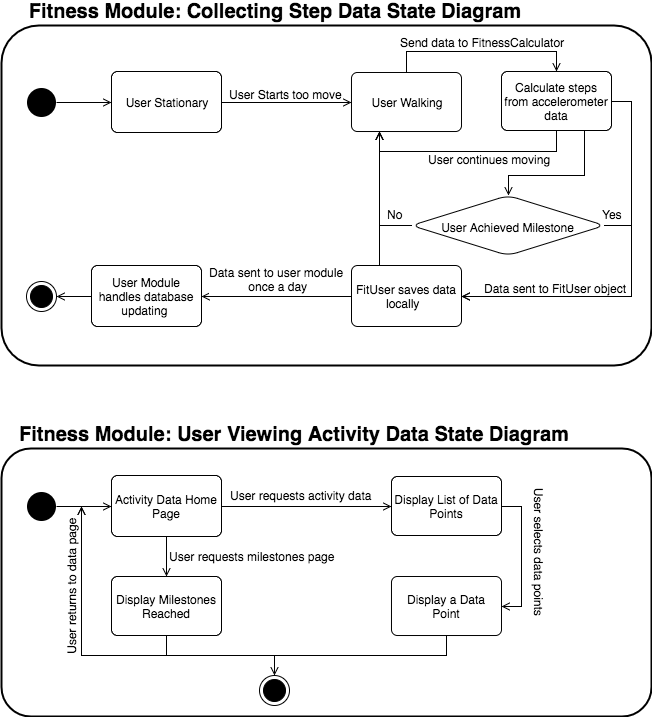

The diagram above was exported from draw.io. Its source (the exported page's mxGraphModel, read from the mxfile embedded in the PNG):
<mxGraphModel dx="790" dy="477" grid="1" gridSize="10" guides="1" tooltips="1" connect="1" arrows="1" fold="1" page="1" pageScale="1" pageWidth="1169" pageHeight="826" math="0" shadow="0">
  <root>
    <mxCell id="0" />
    <mxCell id="1" parent="0" />
    <mxCell id="2f7d6bd29dc70115-8" value="" style="strokeWidth=2;rounded=1;arcSize=11;whiteSpace=wrap;html=1;align=center;fillColor=#ffffff;fontSize=12;fontColor=#000000;strokeColor=#000000;" vertex="1" parent="1">
      <mxGeometry x="100" y="130" width="650" height="340" as="geometry" />
    </mxCell>
    <mxCell id="2f7d6bd29dc70115-9" value="" style="ellipse;html=1;shape=startState;fillColor=#000000;strokeColor=#000000;rounded=1;fontSize=12;fontColor=#000000;align=left;strokeWidth=7;" vertex="1" parent="1">
      <mxGeometry x="125" y="192" width="30" height="30" as="geometry" />
    </mxCell>
    <mxCell id="2f7d6bd29dc70115-11" value="User Stationary" style="strokeWidth=1;rounded=1;arcSize=10;whiteSpace=wrap;html=1;align=center;fillColor=#ffffff;fontSize=12;fontColor=#000000;strokeColor=#000000;" vertex="1" parent="1">
      <mxGeometry x="210" y="176" width="110" height="61" as="geometry" />
    </mxCell>
    <mxCell id="2f7d6bd29dc70115-12" value="User Walking" style="strokeWidth=1;rounded=1;arcSize=10;whiteSpace=wrap;html=1;align=center;fillColor=#ffffff;fontSize=12;fontColor=#000000;strokeColor=#000000;" vertex="1" parent="1">
      <mxGeometry x="450" y="177" width="110" height="59" as="geometry" />
    </mxCell>
    <mxCell id="2f7d6bd29dc70115-13" style="edgeStyle=orthogonalEdgeStyle;rounded=0;html=1;exitX=1;exitY=0.5;entryX=0;entryY=0.5;endArrow=open;endFill=0;jettySize=auto;orthogonalLoop=1;fontSize=12;fontColor=#000000;" edge="1" parent="1" source="2f7d6bd29dc70115-11" target="2f7d6bd29dc70115-12">
      <mxGeometry relative="1" as="geometry" />
    </mxCell>
    <mxCell id="2f7d6bd29dc70115-14" value="User Starts too move" style="text;html=1;resizable=0;points=[];align=center;verticalAlign=bottom;labelBackgroundColor=#ffffff;fontSize=12;fontColor=#000000;" vertex="1" connectable="0" parent="2f7d6bd29dc70115-13">
      <mxGeometry x="-0.168" relative="1" as="geometry">
        <mxPoint x="10" as="offset" />
      </mxGeometry>
    </mxCell>
    <mxCell id="2f7d6bd29dc70115-18" style="edgeStyle=orthogonalEdgeStyle;rounded=0;html=1;exitX=1;exitY=0.5;entryX=0;entryY=0.5;endArrow=open;endFill=0;jettySize=auto;orthogonalLoop=1;fontSize=12;fontColor=#000000;" edge="1" parent="1" source="2f7d6bd29dc70115-9" target="2f7d6bd29dc70115-11">
      <mxGeometry relative="1" as="geometry" />
    </mxCell>
    <mxCell id="2f7d6bd29dc70115-20" value="Calculate steps from accelerometer data" style="strokeWidth=1;rounded=1;arcSize=10;whiteSpace=wrap;html=1;align=center;fillColor=#ffffff;fontSize=12;fontColor=#000000;strokeColor=#000000;" vertex="1" parent="1">
      <mxGeometry x="600" y="176" width="110" height="59" as="geometry" />
    </mxCell>
    <mxCell id="2f7d6bd29dc70115-23" style="edgeStyle=orthogonalEdgeStyle;rounded=0;html=1;exitX=0.5;exitY=0;entryX=0.5;entryY=0;endArrow=open;endFill=0;jettySize=auto;orthogonalLoop=1;fontSize=12;fontColor=#000000;" edge="1" parent="1" source="2f7d6bd29dc70115-12" target="2f7d6bd29dc70115-20">
      <mxGeometry relative="1" as="geometry" />
    </mxCell>
    <mxCell id="2f7d6bd29dc70115-26" value="Send data to FitnessCalculator" style="text;html=1;resizable=0;points=[];align=center;verticalAlign=bottom;labelBackgroundColor=#ffffff;fontSize=12;fontColor=#000000;" vertex="1" connectable="0" parent="1">
      <mxGeometry x="570" y="155" as="geometry">
        <mxPoint x="10" as="offset" />
      </mxGeometry>
    </mxCell>
    <mxCell id="2f7d6bd29dc70115-27" value="User continues moving" style="text;html=1;resizable=0;points=[];align=center;verticalAlign=bottom;labelBackgroundColor=#ffffff;fontSize=12;fontColor=#000000;" vertex="1" connectable="0" parent="1">
      <mxGeometry x="577" y="272" as="geometry">
        <mxPoint x="10" as="offset" />
      </mxGeometry>
    </mxCell>
    <mxCell id="2f7d6bd29dc70115-28" value="FitUser saves data locally &amp;nbsp;" style="strokeWidth=1;rounded=1;arcSize=10;whiteSpace=wrap;html=1;align=center;fillColor=#ffffff;fontSize=12;fontColor=#000000;strokeColor=#000000;" vertex="1" parent="1">
      <mxGeometry x="450" y="370" width="110" height="61" as="geometry" />
    </mxCell>
    <mxCell id="2f7d6bd29dc70115-29" style="edgeStyle=orthogonalEdgeStyle;rounded=0;html=1;exitX=1;exitY=0.5;entryX=1;entryY=0.5;endArrow=open;endFill=0;jettySize=auto;orthogonalLoop=1;fontSize=12;fontColor=#000000;" edge="1" parent="1" source="2f7d6bd29dc70115-20" target="2f7d6bd29dc70115-28">
      <mxGeometry relative="1" as="geometry" />
    </mxCell>
    <mxCell id="2f7d6bd29dc70115-31" value="Data sent to FitUser object" style="text;html=1;resizable=0;points=[];align=center;verticalAlign=middle;labelBackgroundColor=#ffffff;fontSize=12;fontColor=#000000;" vertex="1" connectable="0" parent="2f7d6bd29dc70115-29">
      <mxGeometry x="0.5" y="3" relative="1" as="geometry">
        <mxPoint x="-3" y="-12" as="offset" />
      </mxGeometry>
    </mxCell>
    <mxCell id="2f7d6bd29dc70115-30" value="User Module handles database updating&amp;nbsp;" style="strokeWidth=1;rounded=1;arcSize=10;whiteSpace=wrap;html=1;align=center;fillColor=#ffffff;fontSize=12;fontColor=#000000;strokeColor=#000000;" vertex="1" parent="1">
      <mxGeometry x="190" y="370" width="110" height="61" as="geometry" />
    </mxCell>
    <mxCell id="2f7d6bd29dc70115-32" style="edgeStyle=orthogonalEdgeStyle;rounded=0;html=1;exitX=0;exitY=0.5;entryX=1;entryY=0.5;endArrow=open;endFill=0;jettySize=auto;orthogonalLoop=1;fontSize=12;fontColor=#000000;" edge="1" parent="1" source="2f7d6bd29dc70115-28" target="2f7d6bd29dc70115-30">
      <mxGeometry relative="1" as="geometry" />
    </mxCell>
    <mxCell id="2f7d6bd29dc70115-33" value="Data sent to user module &lt;br&gt;once a day" style="text;html=1;resizable=0;points=[];align=center;verticalAlign=middle;labelBackgroundColor=#ffffff;fontSize=12;fontColor=#000000;" vertex="1" connectable="0" parent="2f7d6bd29dc70115-32">
      <mxGeometry x="-0.1077" y="3" relative="1" as="geometry">
        <mxPoint x="-7" y="-21" as="offset" />
      </mxGeometry>
    </mxCell>
    <mxCell id="2f7d6bd29dc70115-34" value="" style="ellipse;html=1;shape=endState;fillColor=#000000;strokeColor=#000000;rounded=1;fontSize=12;fontColor=#000000;align=left;" vertex="1" parent="1">
      <mxGeometry x="125" y="386" width="30" height="30" as="geometry" />
    </mxCell>
    <mxCell id="2f7d6bd29dc70115-35" style="edgeStyle=orthogonalEdgeStyle;rounded=0;html=1;exitX=0;exitY=0.5;entryX=1;entryY=0.5;endArrow=open;endFill=0;jettySize=auto;orthogonalLoop=1;fontSize=12;fontColor=#000000;" edge="1" parent="1" source="2f7d6bd29dc70115-30" target="2f7d6bd29dc70115-34">
      <mxGeometry relative="1" as="geometry" />
    </mxCell>
    <mxCell id="2f7d6bd29dc70115-36" value="Fitness Module: Collecting Step Data State Diagram" style="text;html=1;strokeColor=none;fillColor=none;align=center;verticalAlign=middle;whiteSpace=wrap;rounded=1;fontSize=20;fontColor=#000000;fontStyle=1" vertex="1" parent="1">
      <mxGeometry x="116" y="106" width="514" height="20" as="geometry" />
    </mxCell>
    <mxCell id="2f7d6bd29dc70115-37" value="" style="strokeWidth=2;rounded=1;arcSize=11;whiteSpace=wrap;html=1;align=center;fillColor=#ffffff;fontSize=12;fontColor=#000000;strokeColor=#000000;" vertex="1" parent="1">
      <mxGeometry x="100" y="553" width="650" height="268" as="geometry" />
    </mxCell>
    <mxCell id="2f7d6bd29dc70115-57" value="Fitness Module: User Viewing Activity Data State Diagram" style="text;html=1;strokeColor=none;fillColor=none;align=center;verticalAlign=middle;whiteSpace=wrap;rounded=1;fontSize=20;fontColor=#000000;fontStyle=1" vertex="1" parent="1">
      <mxGeometry x="116" y="529" width="554" height="20" as="geometry" />
    </mxCell>
    <mxCell id="2f7d6bd29dc70115-58" value="" style="ellipse;html=1;shape=startState;fillColor=#000000;strokeColor=#000000;rounded=1;fontSize=12;fontColor=#000000;align=left;strokeWidth=7;" vertex="1" parent="1">
      <mxGeometry x="125" y="596" width="30" height="30" as="geometry" />
    </mxCell>
    <mxCell id="2f7d6bd29dc70115-59" value="Activity Data Home Page" style="strokeWidth=1;rounded=1;arcSize=10;whiteSpace=wrap;html=1;align=center;fillColor=#ffffff;fontSize=12;fontColor=#000000;strokeColor=#000000;" vertex="1" parent="1">
      <mxGeometry x="210" y="580" width="110" height="61" as="geometry" />
    </mxCell>
    <mxCell id="2f7d6bd29dc70115-60" value="Display List of Data Points" style="strokeWidth=1;rounded=1;arcSize=10;whiteSpace=wrap;html=1;align=center;fillColor=#ffffff;fontSize=12;fontColor=#000000;strokeColor=#000000;" vertex="1" parent="1">
      <mxGeometry x="490" y="581" width="110" height="59" as="geometry" />
    </mxCell>
    <mxCell id="2f7d6bd29dc70115-61" style="edgeStyle=orthogonalEdgeStyle;rounded=0;html=1;exitX=1;exitY=0.5;entryX=0;entryY=0.5;endArrow=open;endFill=0;jettySize=auto;orthogonalLoop=1;fontSize=20;fontColor=#000000;" edge="1" parent="1" source="2f7d6bd29dc70115-58" target="2f7d6bd29dc70115-59">
      <mxGeometry relative="1" as="geometry" />
    </mxCell>
    <mxCell id="2f7d6bd29dc70115-62" style="edgeStyle=orthogonalEdgeStyle;rounded=0;html=1;exitX=1;exitY=0.5;entryX=0;entryY=0.5;endArrow=open;endFill=0;jettySize=auto;orthogonalLoop=1;fontSize=20;fontColor=#000000;" edge="1" parent="1" source="2f7d6bd29dc70115-59" target="2f7d6bd29dc70115-60">
      <mxGeometry relative="1" as="geometry" />
    </mxCell>
    <mxCell id="2f7d6bd29dc70115-63" value="&lt;font style=&quot;font-size: 12px&quot;&gt;User requests activity data&lt;/font&gt;" style="text;html=1;resizable=0;points=[];align=center;verticalAlign=middle;labelBackgroundColor=#ffffff;fontSize=20;fontColor=#000000;" vertex="1" connectable="0" parent="2f7d6bd29dc70115-62">
      <mxGeometry x="-0.0769" relative="1" as="geometry">
        <mxPoint x="1" y="-14" as="offset" />
      </mxGeometry>
    </mxCell>
    <mxCell id="2f7d6bd29dc70115-64" value="Display a Data Point" style="strokeWidth=1;rounded=1;arcSize=10;whiteSpace=wrap;html=1;align=center;fillColor=#ffffff;fontSize=12;fontColor=#000000;strokeColor=#000000;" vertex="1" parent="1">
      <mxGeometry x="490" y="681" width="110" height="59" as="geometry" />
    </mxCell>
    <mxCell id="2f7d6bd29dc70115-65" style="edgeStyle=orthogonalEdgeStyle;rounded=0;html=1;exitX=1;exitY=0.5;entryX=1;entryY=0.5;endArrow=open;endFill=0;jettySize=auto;orthogonalLoop=1;fontSize=20;fontColor=#000000;" edge="1" parent="1" source="2f7d6bd29dc70115-60" target="2f7d6bd29dc70115-64">
      <mxGeometry relative="1" as="geometry" />
    </mxCell>
    <mxCell id="2f7d6bd29dc70115-66" value="Display Milestones Reached" style="strokeWidth=1;rounded=1;arcSize=10;whiteSpace=wrap;html=1;align=center;fillColor=#ffffff;fontSize=12;fontColor=#000000;strokeColor=#000000;" vertex="1" parent="1">
      <mxGeometry x="210" y="681" width="110" height="59" as="geometry" />
    </mxCell>
    <mxCell id="2f7d6bd29dc70115-68" style="edgeStyle=orthogonalEdgeStyle;rounded=0;html=1;exitX=0.5;exitY=1;entryX=0.5;entryY=0;endArrow=open;endFill=0;jettySize=auto;orthogonalLoop=1;fontSize=20;fontColor=#000000;" edge="1" parent="1" source="2f7d6bd29dc70115-59" target="2f7d6bd29dc70115-66">
      <mxGeometry relative="1" as="geometry" />
    </mxCell>
    <mxCell id="2f7d6bd29dc70115-69" value="&lt;font style=&quot;font-size: 12px&quot;&gt;User requests milestones page&lt;/font&gt;" style="text;html=1;resizable=0;points=[];align=center;verticalAlign=middle;labelBackgroundColor=#ffffff;fontSize=20;fontColor=#000000;" vertex="1" connectable="0" parent="2f7d6bd29dc70115-68">
      <mxGeometry y="3" relative="1" as="geometry">
        <mxPoint x="82" y="-3" as="offset" />
      </mxGeometry>
    </mxCell>
    <mxCell id="2f7d6bd29dc70115-70" style="edgeStyle=orthogonalEdgeStyle;rounded=0;html=1;exitX=0.5;exitY=1;endArrow=open;endFill=0;jettySize=auto;orthogonalLoop=1;fontSize=20;fontColor=#000000;" edge="1" parent="1" source="2f7d6bd29dc70115-66">
      <mxGeometry relative="1" as="geometry">
        <mxPoint x="180" y="611" as="targetPoint" />
      </mxGeometry>
    </mxCell>
    <mxCell id="2f7d6bd29dc70115-71" value="&lt;font style=&quot;font-size: 12px&quot;&gt;User selects data points&lt;/font&gt;" style="text;html=1;fontSize=20;fontColor=#000000;rotation=90;" vertex="1" parent="1">
      <mxGeometry x="568" y="641" width="140" height="40" as="geometry" />
    </mxCell>
    <mxCell id="2f7d6bd29dc70115-72" style="edgeStyle=orthogonalEdgeStyle;rounded=0;html=1;exitX=0.5;exitY=1;endArrow=open;endFill=0;jettySize=auto;orthogonalLoop=1;fontSize=20;fontColor=#000000;" edge="1" parent="1" source="2f7d6bd29dc70115-64">
      <mxGeometry relative="1" as="geometry">
        <mxPoint x="180" y="611" as="targetPoint" />
      </mxGeometry>
    </mxCell>
    <mxCell id="2f7d6bd29dc70115-75" value="&lt;font style=&quot;font-size: 12px&quot;&gt;User returns to data page&lt;/font&gt;" style="text;html=1;fontSize=20;fontColor=#000000;rotation=-90;" vertex="1" parent="1">
      <mxGeometry x="100" y="671" width="140" height="40" as="geometry" />
    </mxCell>
    <mxCell id="2f7d6bd29dc70115-76" value="" style="ellipse;html=1;shape=endState;fillColor=#000000;strokeColor=#000000;rounded=1;fontSize=12;fontColor=#000000;align=left;" vertex="1" parent="1">
      <mxGeometry x="358" y="780" width="30" height="30" as="geometry" />
    </mxCell>
    <mxCell id="2f7d6bd29dc70115-77" style="edgeStyle=orthogonalEdgeStyle;rounded=0;html=1;exitX=0.5;exitY=1;entryX=0.5;entryY=0;endArrow=open;endFill=0;jettySize=auto;orthogonalLoop=1;fontSize=20;fontColor=#000000;" edge="1" parent="1" source="2f7d6bd29dc70115-64" target="2f7d6bd29dc70115-76">
      <mxGeometry relative="1" as="geometry" />
    </mxCell>
    <mxCell id="2f7d6bd29dc70115-79" value="&lt;font style=&quot;font-size: 12px&quot;&gt;User Achieved Milestone&lt;/font&gt;" style="rhombus;whiteSpace=wrap;html=1;rounded=1;strokeWidth=1;fillColor=#ffffff;fontSize=20;fontColor=#000000;align=center;strokeColor=#000000;" vertex="1" parent="1">
      <mxGeometry x="510" y="300" width="193" height="60" as="geometry" />
    </mxCell>
    <mxCell id="2f7d6bd29dc70115-80" style="edgeStyle=orthogonalEdgeStyle;rounded=0;html=1;exitX=0.75;exitY=1;entryX=0.5;entryY=0;endArrow=open;endFill=0;jettySize=auto;orthogonalLoop=1;fontSize=20;fontColor=#000000;" edge="1" source="2f7d6bd29dc70115-20" target="2f7d6bd29dc70115-79" parent="1">
      <mxGeometry relative="1" as="geometry">
        <Array as="points">
          <mxPoint x="683" y="280" />
          <mxPoint x="607" y="280" />
        </Array>
      </mxGeometry>
    </mxCell>
    <mxCell id="2f7d6bd29dc70115-81" style="edgeStyle=orthogonalEdgeStyle;rounded=0;html=1;exitX=1;exitY=0.5;entryX=1;entryY=0.5;endArrow=open;endFill=0;jettySize=auto;orthogonalLoop=1;fontSize=20;fontColor=#000000;" edge="1" source="2f7d6bd29dc70115-79" target="2f7d6bd29dc70115-28" parent="1">
      <mxGeometry relative="1" as="geometry">
        <Array as="points">
          <mxPoint x="730" y="330" />
          <mxPoint x="730" y="401" />
        </Array>
      </mxGeometry>
    </mxCell>
    <mxCell id="2f7d6bd29dc70115-82" value="&lt;font style=&quot;font-size: 12px&quot;&gt;Yes&lt;/font&gt;" style="text;html=1;resizable=0;points=[];align=center;verticalAlign=middle;labelBackgroundColor=#ffffff;fontSize=20;fontColor=#000000;" vertex="1" connectable="0" parent="2f7d6bd29dc70115-81">
      <mxGeometry x="-0.8955" y="-3" relative="1" as="geometry">
        <mxPoint x="-7" y="-17" as="offset" />
      </mxGeometry>
    </mxCell>
    <mxCell id="2f7d6bd29dc70115-86" style="edgeStyle=orthogonalEdgeStyle;rounded=0;html=1;exitX=0;exitY=0.5;entryX=0.25;entryY=1;endArrow=open;endFill=0;jettySize=auto;orthogonalLoop=1;fontSize=20;fontColor=#000000;" edge="1" source="2f7d6bd29dc70115-79" target="2f7d6bd29dc70115-12" parent="1">
      <mxGeometry relative="1" as="geometry" />
    </mxCell>
    <mxCell id="2f7d6bd29dc70115-88" style="edgeStyle=orthogonalEdgeStyle;rounded=0;html=1;exitX=0.25;exitY=0;entryX=0.25;entryY=1;endArrow=open;endFill=0;jettySize=auto;orthogonalLoop=1;fontSize=20;fontColor=#000000;" edge="1" source="2f7d6bd29dc70115-28" target="2f7d6bd29dc70115-12" parent="1">
      <mxGeometry relative="1" as="geometry" />
    </mxCell>
    <mxCell id="2f7d6bd29dc70115-90" style="edgeStyle=orthogonalEdgeStyle;rounded=0;html=1;exitX=0.5;exitY=1;entryX=0.25;entryY=1;endArrow=open;endFill=0;jettySize=auto;orthogonalLoop=1;fontSize=20;fontColor=#000000;" edge="1" source="2f7d6bd29dc70115-20" target="2f7d6bd29dc70115-12" parent="1">
      <mxGeometry relative="1" as="geometry" />
    </mxCell>
    <mxCell id="2f7d6bd29dc70115-91" value="&lt;font style=&quot;font-size: 12px&quot;&gt;No&lt;/font&gt;" style="text;html=1;resizable=0;points=[];align=center;verticalAlign=middle;labelBackgroundColor=#ffffff;fontSize=20;fontColor=#000000;" vertex="1" connectable="0" parent="1">
      <mxGeometry x="500" y="333" as="geometry">
        <mxPoint x="-7" y="-17" as="offset" />
      </mxGeometry>
    </mxCell>
  </root>
</mxGraphModel>